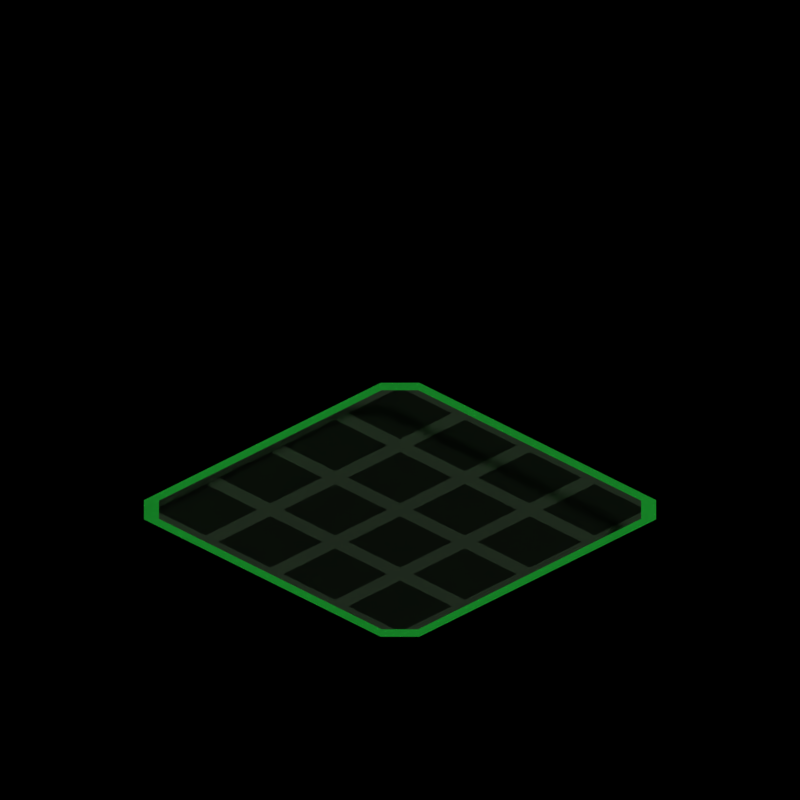 # Source: Selection_01.blend  (saved by Blender 2.81.16; exported with 4.5.12 LTS)
import bpy
from mathutils import Matrix  # noqa: F401  (used for matrix-valued properties, if any)

bpy.ops.wm.read_factory_settings(use_empty=True)
scene = bpy.context.scene
scene.name = 'Scene'

# ---- collections
col_collection_1 = bpy.data.collections.new('Collection 1'); scene.collection.children.link(col_collection_1)

# ---- materials (node trees are filled in below, after node groups)
mat_center_green = bpy.data.materials.new('Center_Green')
mat_center_green.preview_render_type = 'SHADERBALL'
mat_center_green.roughness = 0.25
mat_center_red = bpy.data.materials.new('Center_Red')
mat_center_red.preview_render_type = 'SHADERBALL'
mat_center_red.roughness = 0.25
mat_border_green = bpy.data.materials.new('Border_Green')
mat_border_green.preview_render_type = 'SHADERBALL'
mat_border_green.roughness = 0.25
mat_border_red = bpy.data.materials.new('Border_Red')
mat_border_red.preview_render_type = 'SHADERBALL'
mat_border_red.roughness = 0.25

# ---- material node trees
mat_center_green.use_nodes = True; mat_center_green.node_tree.nodes.clear()
_N = mat_center_green.node_tree.nodes; _L = mat_center_green.node_tree.links
n0 = _N.new('ShaderNodeOutputMaterial'); n0.name = 'Material Output'; n0.location = (566, 421)
n1 = _N.new('ShaderNodeMixShader'); n1.name = 'Mix Shader'; n1.location = (126, 483)
n1.inputs[0].default_value = 0.8473
n2 = _N.new('ShaderNodeBsdfGlass'); n2.name = 'Glass BSDF'; n2.location = (-187, 490)
n2.distribution = 'BECKMANN'
n2.inputs[1].default_value = 0.6489
n2.inputs[2].default_value = 1.1
n3 = _N.new('ShaderNodeTexBrick'); n3.name = 'Brick Texture'; n3.location = (-551, 506)
n3.offset = 0.0
n3.inputs[1].default_value = (0.0865, 0.1329, 0.08022, 1.0)
n3.inputs[2].default_value = (0.08635, 0.1336, 0.08043, 1.0)
n3.inputs[3].default_value = (0.4342, 0.6939, 0.402, 1.0)
n3.inputs[4].default_value = 2.0
n3.inputs[5].default_value = 0.05
n3.inputs[6].default_value = 0.0
n3.inputs[9].default_value = 0.5
n4 = _N.new('ShaderNodeBsdfTransparent'); n4.name = 'Transparent BSDF'; n4.location = (-185, 273)
n4.inputs[0].default_value = (0.5188, 1.0, 0.589, 1.0)
_L.new(n2.outputs[0], n1.inputs[1])
_L.new(n1.outputs[0], n0.inputs[0])
_L.new(n4.outputs[0], n1.inputs[2])
_L.new(n3.outputs[0], n2.inputs[0])
n0.is_active_output = True
mat_center_red.use_nodes = True; mat_center_red.node_tree.nodes.clear()
_N = mat_center_red.node_tree.nodes; _L = mat_center_red.node_tree.links
n0 = _N.new('ShaderNodeOutputMaterial'); n0.name = 'Material Output'; n0.location = (566, 421)
n1 = _N.new('ShaderNodeMixShader'); n1.name = 'Mix Shader'; n1.location = (126, 483)
n1.inputs[0].default_value = 0.8473
n2 = _N.new('ShaderNodeBsdfGlass'); n2.name = 'Glass BSDF'; n2.location = (-187, 490)
n2.distribution = 'BECKMANN'
n2.inputs[1].default_value = 0.6489
n2.inputs[2].default_value = 1.1
n3 = _N.new('ShaderNodeTexBrick'); n3.name = 'Brick Texture'; n3.location = (-551, 506)
n3.offset = 0.0
n3.inputs[1].default_value = (0.2623, 0.01681, 0.02217, 1.0)
n3.inputs[2].default_value = (0.2643, 0.01677, 0.0226, 1.0)
n3.inputs[3].default_value = (1.0, 0.05034, 0.07067, 1.0)
n3.inputs[4].default_value = 2.0
n3.inputs[5].default_value = 0.05
n3.inputs[6].default_value = 0.0
n3.inputs[9].default_value = 0.5
n4 = _N.new('ShaderNodeBsdfTransparent'); n4.name = 'Transparent BSDF'; n4.location = (-190, 273)
n4.inputs[0].default_value = (1.0, 0.5275, 0.5188, 1.0)
_L.new(n2.outputs[0], n1.inputs[1])
_L.new(n1.outputs[0], n0.inputs[0])
_L.new(n4.outputs[0], n1.inputs[2])
_L.new(n3.outputs[0], n2.inputs[0])
n0.is_active_output = True
mat_border_green.use_nodes = True; mat_border_green.node_tree.nodes.clear()
_N = mat_border_green.node_tree.nodes; _L = mat_border_green.node_tree.links
n0 = _N.new('ShaderNodeBsdfTranslucent'); n0.name = 'Translucent BSDF'; n0.location = (-230, 284)
n0.inputs[0].default_value = (0.04092, 1.0, 0.09759, 1.0)
n1 = _N.new('ShaderNodeMixShader'); n1.name = 'Mix Shader'; n1.location = (126, 483)
n1.inputs[0].default_value = 0.8932
n2 = _N.new('ShaderNodeOutputMaterial'); n2.name = 'Material Output'; n2.location = (642, 462)
n3 = _N.new('ShaderNodeBsdfGlass'); n3.name = 'Glass BSDF'; n3.location = (-187, 490)
n3.distribution = 'BECKMANN'
n3.inputs[0].default_value = (0.04081, 1.0, 0.09769, 1.0)
n3.inputs[1].default_value = 0.6489
n3.inputs[2].default_value = 1.1
_L.new(n3.outputs[0], n1.inputs[1])
_L.new(n0.outputs[0], n1.inputs[2])
_L.new(n1.outputs[0], n2.inputs[0])
n2.is_active_output = True
mat_border_red.use_nodes = True; mat_border_red.node_tree.nodes.clear()
_N = mat_border_red.node_tree.nodes; _L = mat_border_red.node_tree.links
n0 = _N.new('ShaderNodeBsdfGlass'); n0.name = 'Glass BSDF'; n0.location = (-187, 490)
n0.distribution = 'BECKMANN'
n0.inputs[0].default_value = (1.0, 0.01869, 0.05792, 1.0)
n0.inputs[1].default_value = 0.6489
n0.inputs[2].default_value = 1.1
n1 = _N.new('ShaderNodeBsdfTranslucent'); n1.name = 'Translucent BSDF'; n1.location = (-230, 284)
n1.inputs[0].default_value = (1.0, 0.01449, 0.01277, 1.0)
n2 = _N.new('ShaderNodeMixShader'); n2.name = 'Mix Shader'; n2.location = (126, 483)
n2.inputs[0].default_value = 0.5182
n3 = _N.new('ShaderNodeOutputMaterial'); n3.name = 'Material Output'; n3.location = (642, 462)
_L.new(n0.outputs[0], n2.inputs[1])
_L.new(n1.outputs[0], n2.inputs[2])
_L.new(n2.outputs[0], n3.inputs[0])
n3.is_active_output = True

# ---- world
world_world = bpy.data.worlds.new('World'); scene.world = world_world
world_world.use_nodes = True; world_world.node_tree.nodes.clear()
_N = world_world.node_tree.nodes; _L = world_world.node_tree.links
world_world.color = (0.05088, 0.05088, 0.05088)
world_world.use_sun_shadow = False
world_world.sun_shadow_jitter_overblur = 0.0
world_world.cycles.sampling_method = 'MANUAL'
world_world.light_settings.ao_factor = 0.4

# ---- cameras
cam_camera = bpy.data.cameras.new('Camera')
cam_camera.type = 'ORTHO'
cam_camera.clip_end = 100.0
cam_camera.lens = 35.0
cam_camera.sensor_width = 32.0
cam_camera.sensor_height = 18.0
cam_camera.ortho_scale = 7.6
cam_camera.dof.focus_distance = 0.0

# ---- lights
light_lamp = bpy.data.lights.new('Lamp', 'SUN')
light_lamp.transmission_factor = 0.0
light_lamp.cutoff_distance = 30.0
light_lamp.angle = 0.1993
light_lamp.energy = 1.0
light_lamp.shadow_buffer_clip_start = 1.001
light_lamp.shadow_soft_size = 0.1
light_lamp.shadow_cascade_max_distance = 1000.0

# ---- meshes
me_cube_003 = bpy.data.meshes.new('Cube.003')
me_cube_003.from_pydata([(-0.9419, -0.8092, -1.0), (-0.8092, -0.9419, -1.0), (-0.8092, 0.9419, -1.0), (-0.9419, 0.8092, -1.0), (0.9419, 0.8092, -1.0), (0.8092, 0.9419, -1.0), (0.8092, -0.9419, -1.0), (0.9419, -0.8092, -1.0)], [], [(2, 5, 6, 1), (0, 3, 2, 1), (4, 7, 6, 5)])
_uv = me_cube_003.uv_layers.new(name='UVMap')
_uv.uv.foreach_set('vector', [0.1426, 0.5, 0.3574, 0.5, 0.3574, 0.75, 0.1426, 0.75, 0.125, 0.7324, 0.125, 0.5176, 0.1426, 0.5, 0.1426, 0.75, 0.375, 0.5176, 0.375, 0.7324, 0.3574, 0.75, 0.3574, 0.5])
me_cube_003.materials.append(mat_center_green)
me_cube_003.use_remesh_preserve_volume = False
me_cube_003.use_remesh_preserve_attributes = False
me_cube_003.use_mirror_vertex_groups = False
me_cube_003.update()
me_cube_004 = bpy.data.meshes.new('Cube.004')
me_cube_004.from_pydata([(-0.9419, -0.8092, -1.0), (-0.8092, -0.9419, -1.0), (-0.8092, 0.9419, -1.0), (-0.9419, 0.8092, -1.0), (0.9419, 0.8092, -1.0), (0.8092, 0.9419, -1.0), (0.8092, -0.9419, -1.0), (0.9419, -0.8092, -1.0)], [], [(2, 5, 6, 1), (0, 3, 2, 1), (4, 7, 6, 5)])
_uv = me_cube_004.uv_layers.new(name='UVMap')
_uv.uv.foreach_set('vector', [0.1426, 0.5, 0.3574, 0.5, 0.3574, 0.75, 0.1426, 0.75, 0.125, 0.7324, 0.125, 0.5176, 0.1426, 0.5, 0.1426, 0.75, 0.375, 0.5176, 0.375, 0.7324, 0.3574, 0.75, 0.3574, 0.5])
me_cube_004.materials.append(mat_center_red)
me_cube_004.use_remesh_preserve_volume = False
me_cube_004.use_remesh_preserve_attributes = False
me_cube_004.use_mirror_vertex_groups = False
me_cube_004.update()
me_plane_002 = bpy.data.meshes.new('Plane.002')
me_plane_002.from_pydata([], [], [])
_uv = me_plane_002.uv_layers.new(name='UVMap')
_uv.uv.foreach_set('vector', [])
me_plane_002.use_remesh_preserve_volume = False
me_plane_002.use_remesh_preserve_attributes = False
me_plane_002.use_mirror_vertex_groups = False
me_plane_002.update()
me_plane_003 = bpy.data.meshes.new('Plane.003')
me_plane_003.from_pydata([(-1.277, -1.056, -0.08282), (-1.277, 1.056, -0.08282), (-1.277, -0.3521, 0.2299), (-1.277, 0.3521, 0.2299), (-1.464, -1.046, -0.07953), (-1.464, 1.046, -0.07953), (-1.466, -0.3418, 0.2342), (-1.466, 0.3418, 0.2342)], [], [(6, 2, 3, 7), (4, 0, 2, 6), (7, 3, 1, 5)])
_k = {(0, 4): 1.0, (2, 3): 1.0, (0, 2): 1.0, (1, 3): 1.0, (1, 5): 1.0}
me_plane_003.attributes.new('crease_edge', 'FLOAT', 'EDGE').data.foreach_set('value', [_k.get((min(e.vertices), max(e.vertices)), 0.0) for e in me_plane_003.edges])
_uv = me_plane_003.uv_layers.new(name='UVMap')
_uv.uv.foreach_set('vector', [0.5556, 0.3333, 0.6667, 0.3333, 0.6667, 0.6667, 0.5556, 0.6667, 0.5556, 0.0, 0.6667, 0.0, 0.6667, 0.3333, 0.5556, 0.3333, 0.5556, 0.6667, 0.6667, 0.6667, 0.6667, 1.0, 0.5556, 1.0])
me_plane_003.materials.append(mat_border_green)
me_plane_003.use_remesh_preserve_volume = False
me_plane_003.use_remesh_preserve_attributes = False
me_plane_003.use_mirror_vertex_groups = False
me_plane_003.update()
me_plane_005 = bpy.data.meshes.new('Plane.005')
me_plane_005.from_pydata([(-1.277, -1.056, -0.08282), (-1.277, 1.056, -0.08282), (-1.277, -0.3521, 0.2299), (-1.277, 0.3521, 0.2299), (-1.464, -1.046, -0.07953), (-1.464, 1.046, -0.07953), (-1.466, -0.3418, 0.2342), (-1.466, 0.3418, 0.2342)], [], [(6, 2, 3, 7), (4, 0, 2, 6), (7, 3, 1, 5)])
_k = {(0, 4): 1.0, (2, 3): 1.0, (0, 2): 1.0, (1, 3): 1.0, (1, 5): 1.0, (5, 7): 1.0, (4, 6): 1.0, (6, 7): 1.0}
me_plane_005.attributes.new('crease_edge', 'FLOAT', 'EDGE').data.foreach_set('value', [_k.get((min(e.vertices), max(e.vertices)), 0.0) for e in me_plane_005.edges])
_uv = me_plane_005.uv_layers.new(name='UVMap')
_uv.uv.foreach_set('vector', [0.5556, 0.3333, 0.6667, 0.3333, 0.6667, 0.6667, 0.5556, 0.6667, 0.5556, 0.0, 0.6667, 0.0, 0.6667, 0.3333, 0.5556, 0.3333, 0.5556, 0.6667, 0.6667, 0.6667, 0.6667, 1.0, 0.5556, 1.0])
me_plane_005.materials.append(mat_border_red)
me_plane_005.use_remesh_preserve_volume = False
me_plane_005.use_remesh_preserve_attributes = False
me_plane_005.use_mirror_vertex_groups = False
me_plane_005.update()
me_plane = bpy.data.meshes.new('Plane')
me_plane.from_pydata([(-1.0, -1.0, 0.0), (1.0, -1.0, 0.0), (-1.0, 1.0, 0.0), (1.0, 1.0, 0.0)], [], [(0, 1, 3, 2)])
me_plane.use_remesh_preserve_volume = False
me_plane.use_remesh_preserve_attributes = False
me_plane.use_mirror_vertex_groups = False
me_plane.update()
me_plane_001 = bpy.data.meshes.new('Plane.001')
me_plane_001.from_pydata([(-2.0, -2.0, 0.0), (2.0, -2.0, 0.0), (-2.0, 2.0, 0.0), (2.0, 2.0, 0.0)], [], [(0, 1, 3, 2)])
_uv = me_plane_001.uv_layers.new(name='UVMap')
_uv.uv.foreach_set('vector', [0.0, 0.0, 1.0, 0.0, 1.0, 1.0, 0.0, 1.0])
me_plane_001.use_remesh_preserve_volume = False
me_plane_001.use_remesh_preserve_attributes = False
me_plane_001.use_mirror_vertex_groups = False
me_plane_001.update()
me_cube = bpy.data.meshes.new('Cube')
me_cube.from_pydata([(-0.8592, -1.0, -1.0), (-1.0, -0.8592, -1.0), (-1.0, 0.8592, -1.0), (-0.8592, 1.0, -1.0), (1.0, -0.8592, -1.0), (0.8592, -1.0, -1.0), (0.8592, 1.0, -1.0), (1.0, 0.8592, -1.0), (-0.9419, -0.8092, -1.0), (-0.8092, -0.9419, -1.0), (-0.8092, 0.9419, -1.0), (-0.9419, 0.8092, -1.0), (0.9419, 0.8092, -1.0), (0.8092, 0.9419, -1.0), (0.8092, -0.9419, -1.0), (0.9419, -0.8092, -1.0)], [], [(6, 7, 12, 13), (0, 1, 8, 9), (5, 0, 9, 14), (3, 6, 13, 10), (4, 5, 14, 15), (2, 3, 10, 11), (7, 4, 15, 12), (1, 2, 11, 8)])
_uv = me_cube.uv_layers.new(name='UVMap')
_uv.uv.foreach_set('vector', [0.3574, 0.5, 0.375, 0.5176, 0.375, 0.5176, 0.3574, 0.5, 0.1426, 0.75, 0.125, 0.7324, 0.125, 0.7324, 0.1426, 0.75, 0.3574, 0.75, 0.1426, 0.75, 0.1426, 0.75, 0.3574, 0.75, 0.1426, 0.5, 0.3574, 0.5, 0.3574, 0.5, 0.1426, 0.5, 0.375, 0.7324, 0.3574, 0.75, 0.3574, 0.75, 0.375, 0.7324, 0.125, 0.5176, 0.1426, 0.5, 0.1426, 0.5, 0.125, 0.5176, 0.375, 0.5176, 0.375, 0.7324, 0.375, 0.7324, 0.375, 0.5176, 0.125, 0.7324, 0.125, 0.5176, 0.125, 0.5176, 0.125, 0.7324])
me_cube.materials.append(mat_border_green)
me_cube.use_remesh_preserve_volume = False
me_cube.use_remesh_preserve_attributes = False
me_cube.use_mirror_vertex_groups = False
me_cube.update()
me_cube_005 = bpy.data.meshes.new('Cube.005')
me_cube_005.from_pydata([(-0.8592, -1.0, -1.0), (-1.0, -0.8592, -1.0), (-1.0, 0.8592, -1.0), (-0.8592, 1.0, -1.0), (1.0, -0.8592, -1.0), (0.8592, -1.0, -1.0), (0.8592, 1.0, -1.0), (1.0, 0.8592, -1.0), (-0.9419, -0.8092, -1.0), (-0.8092, -0.9419, -1.0), (-0.8092, 0.9419, -1.0), (-0.9419, 0.8092, -1.0), (0.9419, 0.8092, -1.0), (0.8092, 0.9419, -1.0), (0.8092, -0.9419, -1.0), (0.9419, -0.8092, -1.0)], [], [(6, 7, 12, 13), (0, 1, 8, 9), (5, 0, 9, 14), (3, 6, 13, 10), (4, 5, 14, 15), (2, 3, 10, 11), (7, 4, 15, 12), (1, 2, 11, 8)])
_uv = me_cube_005.uv_layers.new(name='UVMap')
_uv.uv.foreach_set('vector', [0.3574, 0.5, 0.375, 0.5176, 0.375, 0.5176, 0.3574, 0.5, 0.1426, 0.75, 0.125, 0.7324, 0.125, 0.7324, 0.1426, 0.75, 0.3574, 0.75, 0.1426, 0.75, 0.1426, 0.75, 0.3574, 0.75, 0.1426, 0.5, 0.3574, 0.5, 0.3574, 0.5, 0.1426, 0.5, 0.375, 0.7324, 0.3574, 0.75, 0.3574, 0.75, 0.375, 0.7324, 0.125, 0.5176, 0.1426, 0.5, 0.1426, 0.5, 0.125, 0.5176, 0.375, 0.5176, 0.375, 0.7324, 0.375, 0.7324, 0.375, 0.5176, 0.125, 0.7324, 0.125, 0.5176, 0.125, 0.5176, 0.125, 0.7324])
me_cube_005.materials.append(mat_border_red)
me_cube_005.use_remesh_preserve_volume = False
me_cube_005.use_remesh_preserve_attributes = False
me_cube_005.use_mirror_vertex_groups = False
me_cube_005.update()

# ---- objects
ob_transparent = bpy.data.objects.new('Transparent', me_cube_003)
ob_transparent_001 = bpy.data.objects.new('Transparent.001', me_cube_004)
ob_plane = bpy.data.objects.new('Plane', me_plane_002)
ob_plane_002 = bpy.data.objects.new('Plane.002', me_plane_003)
ob_empty = bpy.data.objects.new('Empty', None)
ob_empty_001 = bpy.data.objects.new('Empty.001', None)
ob_plane_003 = bpy.data.objects.new('Plane.003', me_plane_005)
ob_plane_001 = bpy.data.objects.new('Plane.001', me_plane)
ob_plane_receiveshadows = bpy.data.objects.new('Plane_ReceiveShadows', me_plane_001)
ob_camera = bpy.data.objects.new('Camera', cam_camera)
ob_lamp = bpy.data.objects.new('Lamp', light_lamp)
ob_border = bpy.data.objects.new('Border', me_cube)
ob_border_001 = bpy.data.objects.new('Border.001', me_cube_005)

# ---- transforms, parenting, visibility, modifiers, constraints
ob_transparent.parent = ob_empty
ob_transparent.location = (0.0, 0.0, 0.3375)
ob_transparent.scale = (1.85, 1.85, -0.08725)
ob_transparent.visible_shadow = False
ob_transparent.lineart.crease_threshold = 0.0
ob_transparent_001.parent = ob_empty_001
ob_transparent_001.matrix_parent_inverse = Matrix(((1.0, -0.0, 0.0, -10.0), (-0.0, 1.0, -0.0, 0.0), (0.0, -0.0, 1.0, -0.0), (-0.0, 0.0, -0.0, 1.0)))
ob_transparent_001.location = (10.0, 0.0, 0.3375)
ob_transparent_001.scale = (1.85, 1.85, -0.08725)
ob_transparent_001.visible_shadow = False
ob_transparent_001.lineart.crease_threshold = 0.0
ob_plane.location = (20.0, 0.0, -1.117)
ob_plane.rotation_euler = (-0.0, 1.571, 0.0)
ob_plane.scale = (1.0, 1.667, 1.0)
ob_plane.lineart.crease_threshold = 0.0
ob_plane_002.location = (20.0, 0.0, -1.117)
ob_plane_002.rotation_euler = (0.0, 1.571, 0.0)
ob_plane_002.scale = (1.0, 1.667, 1.0)
ob_plane_002.lineart.crease_threshold = 0.0
_m = ob_plane_002.modifiers.new('Subdivision', 'SUBSURF')
_m.uv_smooth = 'PRESERVE_CORNERS'
_m.show_only_control_edges = False
ob_empty.location = (0.0, 0.0, 0.0)
ob_empty.lineart.crease_threshold = 0.0
ob_empty_001.location = (10.0, 0.0, 0.0)
ob_empty_001.lineart.crease_threshold = 0.0
ob_plane_003.location = (30.0, 0.0, -1.117)
ob_plane_003.rotation_euler = (0.0, 1.571, 0.0)
ob_plane_003.scale = (1.0, 1.667, 1.0)
ob_plane_003.lineart.crease_threshold = 0.0
_m = ob_plane_003.modifiers.new('Subdivision', 'SUBSURF')
_m.uv_smooth = 'PRESERVE_CORNERS'
_m.show_only_control_edges = False
ob_plane_001.location = (0.0, 0.0, 0.0)
ob_plane_001.hide_render = True
ob_plane_001.lineart.crease_threshold = 0.0
ob_plane_receiveshadows.location = (0.0, 0.0, -0.01)
ob_plane_receiveshadows.scale = (2.5, 2.5, 1.66)
ob_plane_receiveshadows.is_shadow_catcher = True
ob_plane_receiveshadows.lineart.crease_threshold = 0.0
_m = ob_plane_receiveshadows.modifiers.new('Array', 'ARRAY')
_m.count = 5
_m.constant_offset_displace = (0.0, 0.0, 0.0)
ob_camera.location = (10.0, -10.0, 9.7)
ob_camera.rotation_euler = (1.052, 0.0, 0.7854)
ob_camera.lock_rotations_4d = False
ob_camera.empty_display_type = 'ARROWS'
ob_camera.color = (0.0, 0.0, 0.0, 0.0)
ob_camera.display_type = 'WIRE'
ob_camera.lineart.crease_threshold = 0.0
ob_lamp.parent = ob_camera
ob_lamp.matrix_parent_inverse = Matrix(((0.7071, 0.7071, -2.088e-08, 7.203e-07), (-0.3503, 0.3503, 0.8686, -1.419), (0.6142, -0.6142, 0.4955, -17.09), (0.0, 0.0, 0.0, 1.0)))
ob_lamp.location = (6.089, 1.005, 8.972)
ob_lamp.rotation_euler = (0.6503, 0.05522, 1.866)
ob_lamp.lock_rotations_4d = False
ob_lamp.empty_display_type = 'ARROWS'
ob_lamp.color = (0.0, 0.0, 0.0, 0.0)
ob_lamp.lineart.crease_threshold = 0.0
ob_border.parent = ob_empty
ob_border.location = (0.0, 0.0, 0.3375)
ob_border.scale = (1.85, 1.85, -0.08725)
ob_border.lineart.crease_threshold = 0.0
ob_border_001.parent = ob_empty_001
ob_border_001.matrix_parent_inverse = Matrix(((1.0, -0.0, 0.0, -10.0), (-0.0, 1.0, -0.0, 0.0), (0.0, -0.0, 1.0, -0.0), (-0.0, 0.0, -0.0, 1.0)))
ob_border_001.location = (10.0, 0.0, 0.3375)
ob_border_001.scale = (1.85, 1.85, -0.08725)
ob_border_001.lineart.crease_threshold = 0.0

# ---- collection membership
scene.collection.objects.link(ob_transparent)
scene.collection.objects.link(ob_transparent_001)
scene.collection.objects.link(ob_plane)
scene.collection.objects.link(ob_plane_002)
scene.collection.objects.link(ob_empty)
scene.collection.objects.link(ob_empty_001)
scene.collection.objects.link(ob_plane_003)
col_collection_1.objects.link(ob_plane_001)
col_collection_1.objects.link(ob_plane_receiveshadows)
col_collection_1.objects.link(ob_camera)
col_collection_1.objects.link(ob_lamp)
col_collection_1.objects.link(ob_border)
col_collection_1.objects.link(ob_border_001)

# ---- scene / render settings (as saved in the file)
scene.camera = ob_camera
scene.frame_start = 1; scene.frame_end = 32; scene.frame_set(0)
scene.render.engine = 'CYCLES'
scene.render.resolution_x = 128
scene.render.resolution_y = 128
scene.render.resolution_percentage = 200
scene.render.dither_intensity = 0.0
scene.render.film_transparent = True
scene.cycles.samples = 2048
scene.cycles.sampling_pattern = 'TABULATED_SOBOL'
scene.cycles.use_adaptive_sampling = False
scene.cycles.use_light_tree = False
scene.cycles.blur_glossy = 0.0
scene.cycles.film_transparent_glass = True
scene.cycles.sample_clamp_indirect = 0.0
scene.view_settings.view_transform = 'Standard'
bpy.context.view_layer.update()
